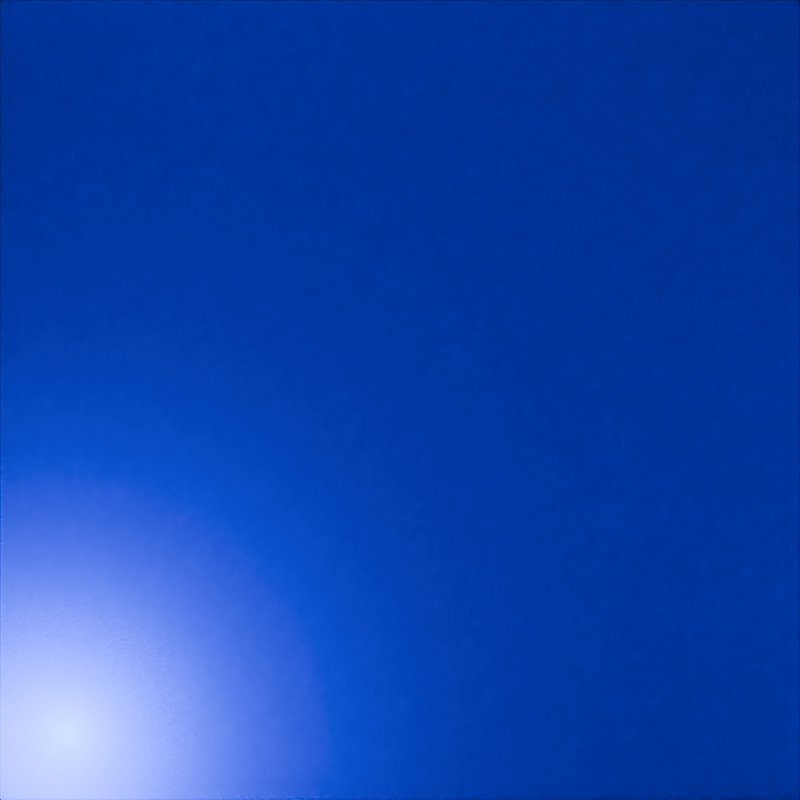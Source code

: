 # Source: path-video.blend  (saved by Blender 4.5.90; exported with 4.5.12 LTS)
import bpy
from mathutils import Matrix  # noqa: F401  (used for matrix-valued properties, if any)

bpy.ops.wm.read_factory_settings(use_empty=True)
scene = bpy.context.scene
scene.name = 'Scene'

# ---- collections
col_collection = bpy.data.collections.new('Collection'); scene.collection.children.link(col_collection)
col_stuff = bpy.data.collections.new('stuff'); col_collection.children.link(col_stuff)
col_lights = bpy.data.collections.new('lights'); col_collection.children.link(col_lights)

# ---- images (referenced by path relative to the original .blend; pixels are not part of the script)
import os
ASSET_DIR = os.environ.get("B2B_ASSET_DIR", "")  # directory of the original .blend (textures are referenced by path, not embedded)
HERE = os.path.dirname(os.path.abspath(__file__))  # packed textures are extracted next to this script under _unpacked/

def load_image(name, relpath, width, height, colorspace="sRGB"):
    """Load a texture the original file referenced (path relative to the .blend, or extracted next to this script)."""
    p = next((c for c in (os.path.join(HERE, relpath), os.path.join(ASSET_DIR, relpath)) if relpath and os.path.exists(c)), "")
    if p:
        img = bpy.data.images.load(p, check_existing=True)
        img.name = name
    else:  # same state as the original file: an image datablock whose file is absent (Cycles renders it pink)
        img = bpy.data.images.new(name, width, height)
        img.source = "FILE"
        img.filepath = "//" + (relpath or name)
    img.colorspace_settings.name = colorspace
    return img
img_stone_png_001 = load_image('stone.png.001', 'stone.png', 1024, 1024, 'sRGB')
img_stone_png = load_image('stone.png', 'stone.png', 1024, 1024, 'sRGB')

# ---- materials (node trees are filled in below, after node groups)
mat_stone_block = bpy.data.materials.new('stone block')
mat_stone_block.alpha_threshold = 0.0
mat_stone_block.roughness = 0.5
mat_stone_block.line_color = (0.0, 0.0, 0.0, 1.0)
mat_stone_wall = bpy.data.materials.new('stone wall')
mat_stone_wall.alpha_threshold = 0.0
mat_stone_wall.roughness = 0.5
mat_stone_wall.line_color = (0.0, 0.0, 0.0, 1.0)
mat_glowstone = bpy.data.materials.new('glowstone')

# ---- material node trees
mat_stone_block.use_nodes = True; mat_stone_block.node_tree.nodes.clear()
_N = mat_stone_block.node_tree.nodes; _L = mat_stone_block.node_tree.links
n0 = _N.new('ShaderNodeOutputMaterial'); n0.name = 'Material Output'; n0.location = (61, 101)
n1 = _N.new('ShaderNodeBsdfPrincipled'); n1.name = 'Principled BSDF'; n1.location = (-349, 109)
n1.inputs[3].default_value = 1.45
n2 = _N.new('ShaderNodeTexImage'); n2.name = 'Image Texture'; n2.location = (-650, 101)
n2.image = img_stone_png_001
n2.interpolation = 'Closest'
n3 = _N.new('ShaderNodeMapping'); n3.name = 'Mapping'; n3.location = (-846, 127)
n4 = _N.new('ShaderNodeTexCoord'); n4.name = 'Texture Coordinate'; n4.location = (-1097, 53)
_L.new(n1.outputs[0], n0.inputs[0])
_L.new(n2.outputs[0], n1.inputs[0])
_L.new(n3.outputs[0], n2.inputs[0])
_L.new(n4.outputs[2], n3.inputs[0])
n0.is_active_output = True
mat_stone_wall.use_nodes = True; mat_stone_wall.node_tree.nodes.clear()
_N = mat_stone_wall.node_tree.nodes; _L = mat_stone_wall.node_tree.links
n0 = _N.new('ShaderNodeOutputMaterial'); n0.name = 'Material Output'; n0.location = (61, 101)
n1 = _N.new('ShaderNodeBsdfPrincipled'); n1.name = 'Principled BSDF'; n1.location = (-349, 109)
n1.inputs[3].default_value = 1.45
n2 = _N.new('ShaderNodeTexImage'); n2.name = 'Image Texture'; n2.location = (-650, 101)
n2.image = img_stone_png
n2.interpolation = 'Closest'
n3 = _N.new('ShaderNodeMapping'); n3.name = 'Mapping'; n3.location = (-846, 127)
n3.inputs[3].default_value = (6.0, 6.0, 6.0)
n4 = _N.new('ShaderNodeTexCoord'); n4.name = 'Texture Coordinate'; n4.location = (-1097, 53)
_L.new(n1.outputs[0], n0.inputs[0])
_L.new(n2.outputs[0], n1.inputs[0])
_L.new(n3.outputs[0], n2.inputs[0])
_L.new(n4.outputs[2], n3.inputs[0])
n0.is_active_output = True
mat_glowstone.use_nodes = True; mat_glowstone.node_tree.nodes.clear()
_N = mat_glowstone.node_tree.nodes; _L = mat_glowstone.node_tree.links
n0 = _N.new('ShaderNodeOutputMaterial'); n0.name = 'Material Output'; n0.location = (97, 45)
n1 = _N.new('ShaderNodeEmission'); n1.name = 'Emission'; n1.location = (-303, 45)
n1.inputs[1].default_value = 20.0
_L.new(n1.outputs[0], n0.inputs[0])
n0.is_active_output = True

# ---- world
world_world = bpy.data.worlds.new('World'); scene.world = world_world
world_world.use_nodes = True; world_world.node_tree.nodes.clear()
_N = world_world.node_tree.nodes; _L = world_world.node_tree.links
n0 = _N.new('ShaderNodeOutputWorld'); n0.name = 'World Output'; n0.location = (200, 100)
n1 = _N.new('ShaderNodeBackground'); n1.name = 'Background'; n1.location = (-200, 100)
n1.inputs[0].default_value = (0.05088, 0.05088, 0.05088, 1.0)
n1.inputs[1].default_value = 0.0
_L.new(n1.outputs[0], n0.inputs[0])
n0.is_active_output = True
world_world.color = (0.05088, 0.05088, 0.05088)
world_world.sun_shadow_jitter_overblur = 0.0

# ---- cameras
cam_camera = bpy.data.cameras.new('Camera')
cam_camera.type = 'ORTHO'
cam_camera.clip_end = 100.0
cam_camera_001 = bpy.data.cameras.new('Camera.001')
cam_camera_001.type = 'ORTHO'
cam_camera_001.clip_end = 100.0
cam_camera_002 = bpy.data.cameras.new('Camera.002')
cam_camera_002.type = 'ORTHO'
cam_camera_002.clip_end = 100.0
cam_camera_003 = bpy.data.cameras.new('Camera.003')
cam_camera_003.type = 'ORTHO'
cam_camera_003.clip_end = 100.0
cam_camera_004 = bpy.data.cameras.new('Camera.004')
cam_camera_004.type = 'ORTHO'
cam_camera_004.clip_end = 100.0
cam_camera_005 = bpy.data.cameras.new('Camera.005')
cam_camera_005.type = 'ORTHO'
cam_camera_005.clip_end = 100.0

# ---- lights
light_point = bpy.data.lights.new('Point', 'POINT')
light_point.color = (0.0, 1.0, 1.0)
light_point.energy = 100.0

# ---- meshes
me_cube_002 = bpy.data.meshes.new('Cube.002')
me_cube_002.from_pydata([(-0.5, -0.5, -0.5), (-0.5, -0.5, 0.5), (-0.5, 0.5, -0.5), (-0.5, 0.5, 0.5), (0.5, -0.5, -0.5), (0.5, -0.5, 0.5), (0.5, 0.5, -0.5), (0.5, 0.5, 0.5)], [], [(0, 1, 3, 2), (2, 3, 7, 6), (6, 7, 5, 4), (4, 5, 1, 0), (2, 6, 4, 0), (7, 3, 1, 5)])
_uv = me_cube_002.uv_layers.new(name='UVMap')
_uv.uv.foreach_set('vector', [0.0, 0.0, 1.0, 0.0, 1.0, 1.0, 0.0, 1.0, 0.0, 0.0, 1.0, 0.0, 1.0, 1.0, 0.0, 1.0, 0.0, 0.0, 1.0, 0.0, 1.0, 1.0, 0.0, 1.0, 0.0, 0.0, 1.0, 0.0, 1.0, 1.0, 0.0, 1.0, 0.0, 0.0, 1.0, 0.0, 1.0, 1.0, 0.0, 1.0, 0.0, 0.0, 1.0, 0.0, 1.0, 1.0, 0.0, 1.0])
me_cube_002.materials.append(mat_stone_block)
me_cube_002.update()
me_plane = bpy.data.meshes.new('Plane')
me_plane.from_pydata([(-2.5, -2.5, 0.0), (2.5, -2.5, 0.0), (-2.5, 2.5, 0.0), (2.5, 2.5, 0.0)], [], [(0, 1, 3, 2)])
_uv = me_plane.uv_layers.new(name='UVMap')
_uv.uv.foreach_set('vector', [0.0, 0.0, 1.0, 0.0, 1.0, 1.0, 0.0, 1.0])
me_plane.materials.append(mat_stone_wall)
me_plane.update()
me_plane_002 = bpy.data.meshes.new('Plane.002')
me_plane_002.from_pydata([(-2.5, -2.5, 0.0), (2.5, -2.5, 0.0), (-2.5, 2.5, 0.0), (2.5, 2.5, 0.0)], [], [(0, 1, 3, 2)])
_uv = me_plane_002.uv_layers.new(name='UVMap')
_uv.uv.foreach_set('vector', [0.0, 0.0, 1.0, 0.0, 1.0, 1.0, 0.0, 1.0])
me_plane_002.materials.append(mat_stone_wall)
me_plane_002.update()
me_plane_003 = bpy.data.meshes.new('Plane.003')
me_plane_003.from_pydata([(-2.5, -2.5, 0.0), (2.5, -2.5, 0.0), (-2.5, 2.5, 0.0), (2.5, 2.5, 0.0)], [], [(0, 1, 3, 2)])
_uv = me_plane_003.uv_layers.new(name='UVMap')
_uv.uv.foreach_set('vector', [0.0, 0.0, 1.0, 0.0, 1.0, 1.0, 0.0, 1.0])
me_plane_003.materials.append(mat_stone_wall)
me_plane_003.update()
me_plane_004 = bpy.data.meshes.new('Plane.004')
me_plane_004.from_pydata([(-2.5, -2.5, 0.0), (2.5, -2.5, 0.0), (-2.5, 2.5, 0.0), (2.5, 2.5, 0.0)], [], [(0, 1, 3, 2)])
_uv = me_plane_004.uv_layers.new(name='UVMap')
_uv.uv.foreach_set('vector', [0.0, 0.0, 1.0, 0.0, 1.0, 1.0, 0.0, 1.0])
me_plane_004.materials.append(mat_stone_wall)
me_plane_004.update()
me_plane_005 = bpy.data.meshes.new('Plane.005')
me_plane_005.from_pydata([(-2.5, -2.5, 0.0), (2.5, -2.5, 0.0), (-2.5, 2.5, 0.0), (2.5, 2.5, 0.0)], [], [(0, 1, 3, 2)])
_uv = me_plane_005.uv_layers.new(name='UVMap')
_uv.uv.foreach_set('vector', [0.0, 0.0, 1.0, 0.0, 1.0, 1.0, 0.0, 1.0])
me_plane_005.materials.append(mat_stone_wall)
me_plane_005.update()
me_plane_006 = bpy.data.meshes.new('Plane.006')
me_plane_006.from_pydata([(-2.5, -2.5, 0.0), (2.5, -2.5, 0.0), (-2.5, 2.5, 0.0), (2.5, 2.5, 0.0)], [], [(0, 1, 3, 2)])
_uv = me_plane_006.uv_layers.new(name='UVMap')
_uv.uv.foreach_set('vector', [0.0, 0.0, 1.0, 0.0, 1.0, 1.0, 0.0, 1.0])
me_plane_006.materials.append(mat_stone_wall)
me_plane_006.update()
me_cube_001 = bpy.data.meshes.new('Cube.001')
me_cube_001.from_pydata([(-0.5, -0.5, -0.5), (-0.5, -0.5, 0.5), (-0.5, 0.5, -0.5), (-0.5, 0.5, 0.5), (0.5, -0.5, -0.5), (0.5, -0.5, 0.5), (0.5, 0.5, -0.5), (0.5, 0.5, 0.5)], [], [(0, 1, 3, 2), (2, 3, 7, 6), (6, 7, 5, 4), (4, 5, 1, 0), (2, 6, 4, 0), (7, 3, 1, 5)])
_uv = me_cube_001.uv_layers.new(name='UVMap')
_uv.uv.foreach_set('vector', [0.375, 0.0, 0.625, 0.0, 0.625, 0.25, 0.375, 0.25, 0.375, 0.25, 0.625, 0.25, 0.625, 0.5, 0.375, 0.5, 0.375, 0.5, 0.625, 0.5, 0.625, 0.75, 0.375, 0.75, 0.375, 0.75, 0.625, 0.75, 0.625, 1.0, 0.375, 1.0, 0.125, 0.5, 0.375, 0.5, 0.375, 0.75, 0.125, 0.75, 0.625, 0.5, 0.875, 0.5, 0.875, 0.75, 0.625, 0.75])
me_cube_001.materials.append(mat_glowstone)
me_cube_001.update()

# ---- objects
ob_front = bpy.data.objects.new('front', cam_camera)
ob_right = bpy.data.objects.new('right', cam_camera_001)
ob_left = bpy.data.objects.new('left', cam_camera_002)
ob_back = bpy.data.objects.new('back', cam_camera_003)
ob_bottom = bpy.data.objects.new('bottom', cam_camera_004)
ob_top = bpy.data.objects.new('top', cam_camera_005)
ob_cube_001 = bpy.data.objects.new('Cube.001', me_cube_002)
ob_plane = bpy.data.objects.new('Plane', me_plane)
ob_plane_002 = bpy.data.objects.new('Plane.002', me_plane_002)
ob_plane_003 = bpy.data.objects.new('Plane.003', me_plane_003)
ob_plane_004 = bpy.data.objects.new('Plane.004', me_plane_004)
ob_plane_005 = bpy.data.objects.new('Plane.005', me_plane_005)
ob_plane_006 = bpy.data.objects.new('Plane.006', me_plane_006)
ob_point = bpy.data.objects.new('Point', light_point)
ob_cube = bpy.data.objects.new('Cube', me_cube_001)

# ---- transforms, parenting, visibility, modifiers, constraints
ob_front.location = (0.0, -10.0, 0.0)
ob_front.rotation_euler = (1.571, 0.0, 0.0)
ob_front.lock_rotations_4d = False
ob_front.empty_display_type = 'ARROWS'
ob_front.color = (0.0, 0.0, 0.0, 0.0)
ob_front.display_type = 'WIRE'
ob_front.lineart.crease_threshold = 0.0
ob_right.location = (-10.0, 0.0, 0.0)
ob_right.rotation_euler = (1.571, 0.0, -1.571)
ob_right.lock_rotations_4d = False
ob_right.empty_display_type = 'ARROWS'
ob_right.color = (0.0, 0.0, 0.0, 0.0)
ob_right.display_type = 'WIRE'
ob_right.lineart.crease_threshold = 0.0
ob_left.location = (10.0, 0.0, 0.0)
ob_left.rotation_euler = (1.571, 0.0, 1.571)
ob_left.lock_rotations_4d = False
ob_left.empty_display_type = 'ARROWS'
ob_left.color = (0.0, 0.0, 0.0, 0.0)
ob_left.display_type = 'WIRE'
ob_left.lineart.crease_threshold = 0.0
ob_back.location = (0.0, 10.0, 0.0)
ob_back.rotation_euler = (1.571, 0.0, 3.142)
ob_back.lock_rotations_4d = False
ob_back.empty_display_type = 'ARROWS'
ob_back.color = (0.0, 0.0, 0.0, 0.0)
ob_back.display_type = 'WIRE'
ob_back.lineart.crease_threshold = 0.0
ob_bottom.location = (0.0, 0.0, 10.0)
ob_bottom.lock_rotations_4d = False
ob_bottom.empty_display_type = 'ARROWS'
ob_bottom.color = (0.0, 0.0, 0.0, 0.0)
ob_bottom.display_type = 'WIRE'
ob_bottom.lineart.crease_threshold = 0.0
ob_top.location = (0.0, 0.0, -10.0)
ob_top.rotation_euler = (3.142, 0.0, 0.0)
ob_top.lock_rotations_4d = False
ob_top.empty_display_type = 'ARROWS'
ob_top.color = (0.0, 0.0, 0.0, 0.0)
ob_top.display_type = 'WIRE'
ob_top.lineart.crease_threshold = 0.0
ob_cube_001.location = (1.5, 2.5, -2.5)
ob_cube_001.rotation_euler = (1.571, 0.0, 0.0)
ob_cube_001.visible_camera = False
ob_plane.location = (0.0, 3.0, 0.0)
ob_plane.rotation_euler = (1.571, 0.0, 0.0)
ob_plane.scale = (1.2, 1.2, 1.0)
ob_plane_002.location = (0.0, -3.0, 0.0)
ob_plane_002.rotation_euler = (1.571, 0.0, 0.0)
ob_plane_002.scale = (1.2, 1.2, 1.0)
ob_plane_003.location = (3.0, 0.0, 0.0)
ob_plane_003.rotation_euler = (1.571, 0.0, 1.571)
ob_plane_003.scale = (1.2, 1.2, 1.0)
ob_plane_004.location = (-3.0, 0.0, 0.0)
ob_plane_004.rotation_euler = (1.571, 0.0, 1.571)
ob_plane_004.scale = (1.2, 1.2, 1.0)
ob_plane_004.visible_camera = False
ob_plane_005.location = (0.0, 0.0, 3.0)
ob_plane_005.scale = (1.2, 1.2, 1.0)
ob_plane_006.location = (0.0, 0.0, -3.0)
ob_plane_006.scale = (1.2, 1.2, 1.0)
ob_point.location = (2.5, 2.5, -2.5)
ob_cube.location = (-2.5, 0.0, 0.0)
ob_cube.hide_render = True
ob_cube.visible_camera = False

# ---- collection membership
col_collection.objects.link(ob_front)
col_collection.objects.link(ob_right)
col_collection.objects.link(ob_left)
col_collection.objects.link(ob_back)
col_collection.objects.link(ob_bottom)
col_collection.objects.link(ob_top)
col_stuff.objects.link(ob_cube_001)
col_stuff.objects.link(ob_plane)
col_stuff.objects.link(ob_plane_002)
col_stuff.objects.link(ob_plane_003)
col_stuff.objects.link(ob_plane_004)
col_stuff.objects.link(ob_plane_005)
col_stuff.objects.link(ob_plane_006)
col_lights.objects.link(ob_point)
col_lights.objects.link(ob_cube)

# ---- scene / render settings (as saved in the file)
scene.camera = ob_right
scene.frame_start = 1; scene.frame_end = 30; scene.frame_set(1)
scene.render.engine = 'CYCLES'
scene.render.image_settings.file_format = 'FFMPEG'
scene.render.image_settings.color_mode = 'RGB'
scene.render.image_settings.compression = 0
scene.render.resolution_x = 288
scene.render.resolution_y = 288
scene.render.fps = 10
scene.cycles.use_denoising = False
scene.cycles.samples = 1024
bpy.context.view_layer.update()
